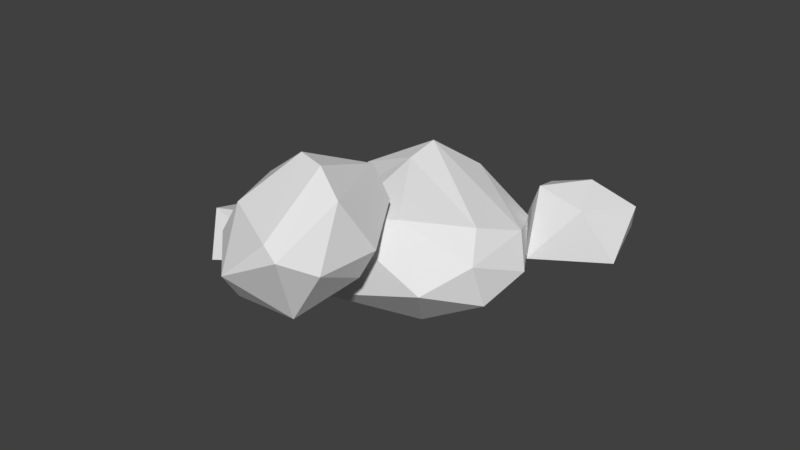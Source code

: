 # Source: Rocks2.blend  (saved by Blender 2.79.0; exported with 4.5.12 LTS)
import bpy
from mathutils import Matrix  # noqa: F401  (used for matrix-valued properties, if any)

bpy.ops.wm.read_factory_settings(use_empty=True)
scene = bpy.context.scene
scene.name = 'Scene'

# ---- collections
col_collection_1 = bpy.data.collections.new('Collection 1'); scene.collection.children.link(col_collection_1)

# ---- materials (node trees are filled in below, after node groups)
mat_material_002 = bpy.data.materials.new('Material.002')
mat_material_002.alpha_threshold = 0.0
mat_material_002.use_transparent_shadow = False
mat_material_002.roughness = 0.5
mat_material_001 = bpy.data.materials.new('Material.001')
mat_material_001.alpha_threshold = 0.0
mat_material_001.use_transparent_shadow = False
mat_material_001.roughness = 0.5
mat_material_004 = bpy.data.materials.new('Material.004')
mat_material_004.alpha_threshold = 0.0
mat_material_004.use_transparent_shadow = False
mat_material_004.roughness = 0.5
mat_material_003 = bpy.data.materials.new('Material.003')
mat_material_003.alpha_threshold = 0.0
mat_material_003.use_transparent_shadow = False
mat_material_003.roughness = 0.5

# ---- material node trees

# ---- world
world_world = bpy.data.worlds.new('World'); scene.world = world_world
world_world.color = (0.05088, 0.05088, 0.05088)
world_world.use_sun_shadow = False
world_world.sun_shadow_jitter_overblur = 0.0
world_world.cycles.sampling_method = 'MANUAL'

# ---- meshes
me_sphere_001 = bpy.data.meshes.new('Sphere.001')
me_sphere_001.from_pydata([(-0.1588, 0.3533, 0.7629), (0.4315, 0.8305, 0.1534), (0.2034, 0.5511, 0.5709), (0.7667, 0.5875, 0.1495), (0.3764, 0.8567, -0.131), (0.2036, 0.7746, -0.334), (0.1155, 0.328, -0.5732), (0.8875, 0.2597, 0.2563), (0.7482, 0.5779, -0.1719), (0.6407, 0.3774, -0.4224), (0.463, 0.09409, -0.5422), (0.9667, 0.2364, -0.1246), (0.7892, 0.009733, 0.3826), (1.011, 0.03139, 0.04475), (0.8891, -0.1559, -0.2943), (0.894, -0.4225, -0.1112), (0.6703, -0.311, 0.4135), (0.8731, -0.4334, 0.1775), (0.4637, -0.5912, -0.3921), (0.5632, -0.7925, -0.0169), (0.5599, -0.7316, -0.1919), (0.3184, -0.6937, 0.4348), (0.1357, -0.5736, 0.5694), (0.09317, -0.8887, 0.2648), (-0.1602, -0.7256, 0.484), (-0.232, -0.9888, -0.1367), (-0.1998, -0.8893, -0.3141), (0.2373, -0.3112, -0.5641), (0.06352, 0.2295, 0.7443), (-0.01029, -0.2206, 0.6495), (-0.3039, -0.8787, 0.2738), (-0.518, -0.8364, -0.4015), (-0.7387, -0.8238, -0.2593), (0.04695, -0.1152, -0.5993), (-0.6765, -0.6244, 0.3099), (-0.8325, -0.6963, 0.0923), (-0.6984, -0.6163, -0.4241), (-0.3541, -0.3984, -0.5154), (-0.9667, -0.4932, -0.1805), (-0.706, 0.05459, 0.5344), (-0.9958, 0.1462, 0.1703), (-0.9422, -0.2063, -0.3181), (-1.006, 0.331, 0.05778), (-0.8885, 0.4125, 0.3136), (-0.6463, 0.3129, -0.4239), (-0.2754, 0.06352, 0.7363), (-0.4384, 0.4039, 0.6773), (-0.8323, 0.6032, 0.09045), (-0.825, 0.5535, -0.1128), (-0.4317, 0.6625, 0.5166), (-0.2054, 0.8789, -0.1413), (-0.3116, 0.6568, -0.3901), (-0.3291, 0.2318, -0.563), (-0.009321, 0.7776, 0.4523), (-0.2021, 0.911, 0.1486), (-0.1154, 1.283, 1.368), (-1.094, 2.671, 1.425), (-0.7161, 1.767, 1.42), (-1.651, 2.438, 1.249), (-1.003, 3.125, 1.311), (-0.7164, 3.35, 1.157), (-0.5703, 3.272, 0.7247), (-1.851, 1.955, 1.064), (-1.62, 2.912, 1.092), (-1.441, 3.093, 0.8307), (-1.147, 2.995, 0.5714), (-1.982, 2.506, 0.8689), (-1.688, 1.519, 0.9436), (-2.055, 2.049, 0.801), (-1.854, 2.376, 0.508), (-1.862, 1.838, 0.4025), (-1.491, 1.157, 0.7279), (-1.827, 1.393, 0.5297), (-1.148, 2.096, 0.15), (-1.313, 1.333, 0.1811), (-1.307, 1.656, 0.143), (-0.9069, 0.7492, 0.4634), (-0.6037, 0.6643, 0.6125), (-0.5333, 0.8137, 0.2439), (-0.1131, 0.6438, 0.4635), (0.006061, 1.32, -0.01572), (-0.04741, 1.685, -0.02734), (-0.7724, 2.63, 0.2704), (-0.4841, 1.19, 1.27), (-0.3617, 0.8906, 0.9032), (0.1254, 0.81, 0.2553), (0.4805, 1.869, -0.03026), (0.8465, 1.667, 0.04529), (-0.4566, 2.875, 0.3945), (0.7434, 1.005, 0.4547), (1.002, 1.263, 0.3013), (0.7796, 2.119, 0.117), (0.2087, 2.471, 0.2306), (1.225, 1.873, 0.3193), (0.7922, 1.334, 1.047), (1.273, 1.973, 0.9422), (1.184, 2.362, 0.4607), (1.29, 2.324, 1.022), (1.095, 2.019, 1.2), (0.6933, 3.032, 0.7837), (0.07806, 1.039, 1.148), (0.3484, 1.462, 1.364), (1.002, 2.542, 1.233), (0.9898, 2.8, 1.102), (0.3373, 1.958, 1.475), (-0.03801, 3.162, 1.322), (0.138, 3.319, 1.046), (0.1671, 3.162, 0.6605), (-0.3633, 2.168, 1.527), (-0.04356, 2.757, 1.481), (-2.283, 3.567, 1.328), (-1.561, 2.792, 1.124), (-2.464, 3.268, 1.914), (-2.117, 2.479, 1.802), (-1.635, 3.183, 1.172), (-1.702, 3.682, 1.436), (-2.843, 3.324, 1.492), (-2.097, 2.737, 1.069), (-2.717, 2.892, 1.223), (-1.165, 3.115, 1.36), (-1.568, 3.66, 1.763), (-1.222, 3.458, 1.594), (-2.647, 3.611, 1.749), (-2.21, 3.745, 1.824), (-2.453, 2.403, 1.321), (-1.547, 2.295, 1.367), (-1.261, 2.894, 1.688), (-2.762, 2.957, 1.731), (-2.255, 2.239, 1.558), (-1.635, 2.178, 1.605), (-1.67, 2.919, 1.874), (1.823, 0.7838, -0.2698), (1.231, 1.011, 0.2592), (1.46, 0.4918, 0.185), (1.554, 1.287, -0.1217), (1.473, 0.6614, -0.2971), (0.9819, 0.8802, -0.1432), (2.087, 0.9106, -0.1057), (1.976, 1.219, 0.1081), (1.213, 1.299, 0.2023), (1.036, 0.8061, 0.1383), (1.285, 0.3494, -0.05179), (1.818, 0.2667, 0.005307), (1.945, 0.7377, 0.1857)], [], [(54, 53, 1), (54, 1, 4), (53, 2, 1), (1, 2, 3), (2, 28, 7), (3, 7, 11), (3, 11, 8), (11, 14, 9), (12, 17, 7), (7, 17, 13), (13, 14, 11), (17, 15, 13), (10, 14, 27), (14, 15, 18), (16, 28, 29), (17, 19, 15), (15, 19, 20), (29, 22, 16), (22, 21, 16), (21, 23, 19), (23, 25, 19), (21, 22, 24), (27, 26, 37), (23, 24, 30), (22, 29, 24), (26, 31, 37), (29, 28, 45), (25, 30, 32), (25, 31, 26), (24, 29, 34), (37, 52, 33), (35, 38, 32), (38, 41, 32), (45, 39, 34), (36, 41, 52), (40, 42, 38), (42, 48, 41), (42, 47, 48), (43, 47, 42), (46, 49, 43), (44, 48, 51), (33, 52, 6), (49, 54, 47), (49, 0, 53), (49, 53, 54), (51, 6, 52), (50, 54, 4), (5, 50, 4), (51, 5, 6), (2, 0, 28), (5, 9, 6), (6, 9, 10), (8, 4, 1, 3), (9, 5, 4, 8), (33, 6, 10, 27), (3, 2, 7), (8, 11, 9), (7, 28, 12), (11, 7, 13), (25, 26, 20, 19), (9, 14, 10), (12, 28, 16), (14, 13, 15), (12, 16, 17), (27, 14, 18), (18, 15, 20), (16, 21, 17), (17, 21, 19), (40, 35, 34, 39), (18, 20, 26), (27, 18, 26), (21, 24, 23), (23, 30, 25), (30, 24, 34), (27, 37, 33), (25, 32, 31), (30, 34, 35), (30, 35, 32), (29, 45, 34), (31, 32, 36), (37, 31, 36), (35, 40, 38), (36, 32, 41), (46, 39, 45, 0), (37, 36, 52), (38, 42, 41), (52, 41, 44), (39, 43, 40), (40, 43, 42), (41, 48, 44), (54, 50, 48, 47), (39, 46, 43), (43, 49, 47), (45, 28, 0), (52, 44, 51), (51, 48, 50), (46, 0, 49), (51, 50, 5), (53, 0, 2), (109, 108, 56), (109, 56, 59), (108, 57, 56), (56, 57, 58), (57, 83, 62), (58, 62, 66), (58, 66, 63), (66, 69, 64), (67, 72, 62), (62, 72, 68), (68, 69, 66), (72, 70, 68), (65, 69, 82), (69, 70, 73), (71, 83, 84), (72, 74, 70), (70, 74, 75), (84, 77, 71), (77, 76, 71), (76, 78, 74), (78, 80, 74), (76, 77, 79), (82, 81, 92), (78, 79, 85), (77, 84, 79), (81, 86, 92), (84, 83, 100), (80, 85, 87), (80, 86, 81), (79, 84, 89), (92, 107, 88), (90, 93, 87), (93, 96, 87), (100, 94, 89), (91, 96, 107), (95, 97, 93), (97, 103, 96), (97, 102, 103), (98, 102, 97), (101, 104, 98), (99, 103, 106), (88, 107, 61), (104, 109, 102), (104, 55, 108), (104, 108, 109), (106, 61, 107), (105, 109, 59), (60, 105, 59), (106, 60, 61), (57, 55, 83), (60, 64, 61), (61, 64, 65), (63, 59, 56, 58), (64, 60, 59, 63), (88, 61, 65, 82), (58, 57, 62), (63, 66, 64), (62, 83, 67), (66, 62, 68), (80, 81, 75, 74), (64, 69, 65), (67, 83, 71), (69, 68, 70), (67, 71, 72), (82, 69, 73), (73, 70, 75), (71, 76, 72), (72, 76, 74), (95, 90, 89, 94), (73, 75, 81), (82, 73, 81), (76, 79, 78), (78, 85, 80), (85, 79, 89), (82, 92, 88), (80, 87, 86), (85, 89, 90), (85, 90, 87), (84, 100, 89), (86, 87, 91), (92, 86, 91), (90, 95, 93), (91, 87, 96), (101, 94, 100, 55), (92, 91, 107), (93, 97, 96), (107, 96, 99), (94, 98, 95), (95, 98, 97), (96, 103, 99), (109, 105, 103, 102), (94, 101, 98), (98, 104, 102), (100, 83, 55), (107, 99, 106), (106, 103, 105), (101, 55, 104), (106, 105, 60), (108, 55, 57), (118, 110, 116), (110, 114, 115), (112, 130, 113), (128, 127, 113), (127, 112, 113), (130, 129, 113), (130, 126, 129), (126, 125, 129), (129, 128, 113), (129, 125, 128), (125, 124, 128), (124, 127, 128), (116, 122, 127), (122, 112, 127), (123, 130, 112), (123, 120, 130), (120, 126, 130), (121, 119, 126), (119, 125, 126), (111, 117, 125), (117, 124, 125), (118, 127, 124), (122, 123, 112), (120, 121, 126), (119, 111, 125), (119, 114, 111), (117, 118, 124), (118, 116, 127), (110, 123, 122), (110, 115, 123), (115, 120, 123), (115, 121, 120), (115, 119, 121), (115, 114, 119), (116, 110, 122), (114, 117, 111), (114, 110, 117), (110, 118, 117), (132, 143, 133), (141, 140, 133), (140, 132, 133), (143, 142, 133), (142, 141, 133), (136, 139, 140), (139, 132, 140), (139, 143, 132), (139, 138, 143), (138, 137, 143), (137, 142, 143), (131, 135, 142), (135, 141, 142), (136, 140, 141), (137, 131, 142), (135, 136, 141), (134, 138, 139), (134, 137, 138), (134, 131, 137), (136, 134, 139), (131, 134, 135), (134, 136, 135)])
me_sphere_001.polygons.foreach_set('material_index', [0, 0, 0, 0, 0, 0, 0, 0, 0, 0, 0, 0, 0, 0, 0, 0, 0, 0, 0, 0, 0, 0, 0, 0, 0, 0, 0, 0, 0, 0, 0, 0, 0, 0, 0, 0, 0, 0, 0, 0, 0, 0, 0, 0, 0, 0, 0, 0, 0, 0, 0, 0, 0, 0, 0, 0, 0, 0, 0, 0, 0, 0, 0, 0, 0, 0, 0, 0, 0, 0, 0, 0, 0, 0, 0, 0, 0, 0, 0, 0, 0, 0, 0, 0, 0, 0, 0, 0, 0, 0, 0, 0, 0, 0, 0, 0, 0, 0, 0, 1, 1, 1, 1, 1, 1, 1, 1, 1, 1, 1, 1, 1, 1, 1, 1, 1, 1, 1, 1, 1, 1, 1, 1, 1, 1, 1, 1, 1, 1, 1, 1, 1, 1, 1, 1, 1, 1, 1, 1, 1, 1, 1, 1, 1, 1, 1, 1, 1, 1, 1, 1, 1, 1, 1, 1, 1, 1, 1, 1, 1, 1, 1, 1, 1, 1, 1, 1, 1, 1, 1, 1, 1, 1, 1, 1, 1, 1, 1, 1, 1, 1, 1, 1, 1, 1, 1, 1, 1, 1, 1, 1, 1, 1, 1, 1, 1, 1, 1, 2, 2, 2, 2, 2, 2, 2, 2, 2, 2, 2, 2, 2, 2, 2, 2, 2, 2, 2, 2, 2, 2, 2, 2, 2, 2, 2, 2, 2, 2, 2, 2, 2, 2, 2, 2, 2, 2, 3, 3, 3, 3, 3, 3, 3, 3, 3, 3, 3, 3, 3, 3, 3, 3, 3, 3, 3, 3, 3, 3])
me_sphere_001.materials.append(mat_material_002)
me_sphere_001.materials.append(mat_material_001)
me_sphere_001.materials.append(mat_material_004)
me_sphere_001.materials.append(mat_material_003)
me_sphere_001.use_remesh_preserve_volume = False
me_sphere_001.use_remesh_preserve_attributes = False
me_sphere_001.use_mirror_vertex_groups = False
me_sphere_001.update()

# ---- objects
ob_sphere_001 = bpy.data.objects.new('Sphere.001', me_sphere_001)

# ---- transforms, parenting, visibility, modifiers, constraints
ob_sphere_001.location = (0.0, 0.0, 0.0)
ob_sphere_001.rotation_euler = (2.149, -0.0, 0.0)
ob_sphere_001.scale = (-1.16, -1.07, -2.246)
ob_sphere_001.lineart.crease_threshold = 0.0
_m = ob_sphere_001.modifiers.new('Decimate', 'DECIMATE')
_m.ratio = 0.4647

# ---- collection membership
col_collection_1.objects.link(ob_sphere_001)

# ---- scene / render settings (as saved in the file)
scene.frame_start = 6; scene.frame_end = 6; scene.frame_set(1)
scene.render.engine = 'BLENDER_EEVEE_NEXT'
scene.render.resolution_percentage = 50
scene.render.dither_intensity = 0.0
scene.cycles.use_denoising = False
scene.cycles.samples = 128
scene.cycles.sampling_pattern = 'TABULATED_SOBOL'
scene.cycles.light_sampling_threshold = 0.0
scene.cycles.use_adaptive_sampling = False
scene.cycles.use_light_tree = False
scene.cycles.blur_glossy = 0.0
scene.cycles.sample_clamp_indirect = 0.0
scene.view_settings.view_transform = 'Standard'
bpy.context.view_layer.update()

# ---- added for rendering (the .blend has no active camera and no usable light): camera, sun
cam_auto = bpy.data.cameras.new('AutoCamera')
cam_auto.lens = 50.0
cam_auto.sensor_width = 36.0
cam_auto.clip_end = 1000.0
ob_auto_camera = bpy.data.objects.new('AutoCamera', cam_auto)
scene.collection.objects.link(ob_auto_camera)
ob_auto_camera.location = (11.1992, -10.9087, 8.15627)
ob_auto_camera.rotation_euler = (1.09748, -7.21219e-08, 0.694738)
scene.camera = ob_auto_camera
light_auto_sun = bpy.data.lights.new('AutoSun', 'SUN')
light_auto_sun.energy = 3.0
light_auto_sun.angle = 0.0523599
ob_auto_sun = bpy.data.objects.new('AutoSun', light_auto_sun)
scene.collection.objects.link(ob_auto_sun)
ob_auto_sun.rotation_euler = (0.872665, 0.174533, 0.523599)
bpy.context.view_layer.update()
